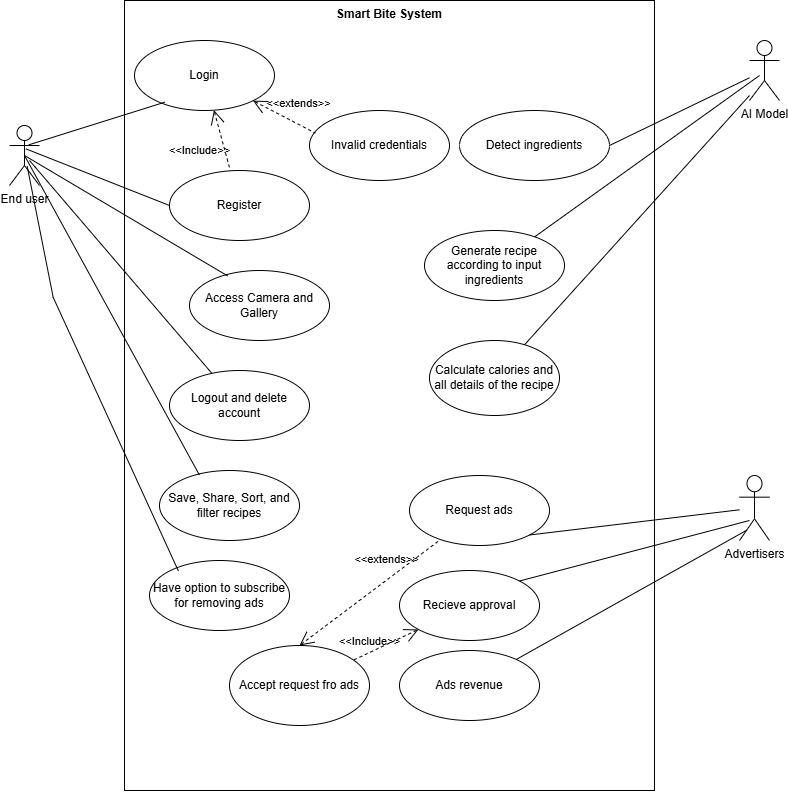

The diagram above was exported from draw.io. Its source (the exported page's mxGraphModel, read from the mxfile embedded in the PNG):
<mxGraphModel dx="1716" dy="1231" grid="1" gridSize="10" guides="1" tooltips="1" connect="1" arrows="1" fold="1" page="1" pageScale="1" pageWidth="850" pageHeight="1100" math="0" shadow="0">
  <root>
    <mxCell id="0" />
    <mxCell id="1" parent="0" />
    <mxCell id="qn_qcCd7FeL13kg7aQB9-1" parent="1" style="shape=rect;html=1;verticalAlign=top;fontStyle=1;whiteSpace=wrap;align=center;" value="Smart Bite System" vertex="1">
      <mxGeometry height="790" width="530" x="155" y="120" as="geometry" />
    </mxCell>
    <mxCell id="qn_qcCd7FeL13kg7aQB9-2" parent="1" style="shape=umlActor;html=1;verticalLabelPosition=bottom;verticalAlign=top;align=center;" value="End user" vertex="1">
      <mxGeometry height="60" width="30" x="40" y="245" as="geometry" />
    </mxCell>
    <mxCell id="qn_qcCd7FeL13kg7aQB9-3" parent="1" style="shape=umlActor;html=1;verticalLabelPosition=bottom;verticalAlign=top;align=center;" value="Advertisers" vertex="1">
      <mxGeometry height="65" width="30" x="770" y="595" as="geometry" />
    </mxCell>
    <mxCell id="qn_qcCd7FeL13kg7aQB9-6" parent="1" style="ellipse;whiteSpace=wrap;html=1;" value="Login" vertex="1">
      <mxGeometry height="70" width="140" x="165" y="160" as="geometry" />
    </mxCell>
    <mxCell id="qn_qcCd7FeL13kg7aQB9-7" parent="1" style="ellipse;whiteSpace=wrap;html=1;" value="Access Camera and Gallery" vertex="1">
      <mxGeometry height="70" width="140" x="220" y="390" as="geometry" />
    </mxCell>
    <mxCell id="qn_qcCd7FeL13kg7aQB9-10" parent="1" style="ellipse;whiteSpace=wrap;html=1;" value="Save, Share, Sort, and filter recipes" vertex="1">
      <mxGeometry height="70" width="140" x="190" y="590" as="geometry" />
    </mxCell>
    <mxCell id="qn_qcCd7FeL13kg7aQB9-11" parent="1" style="ellipse;whiteSpace=wrap;html=1;" value="Logout and delete account" vertex="1">
      <mxGeometry height="70" width="140" x="200" y="490" as="geometry" />
    </mxCell>
    <mxCell id="qn_qcCd7FeL13kg7aQB9-12" parent="1" style="ellipse;whiteSpace=wrap;html=1;" value="Detect ingredients" vertex="1">
      <mxGeometry height="70" width="150" x="490" y="230" as="geometry" />
    </mxCell>
    <mxCell id="qn_qcCd7FeL13kg7aQB9-13" parent="1" style="ellipse;whiteSpace=wrap;html=1;" value="Register" vertex="1">
      <mxGeometry height="70" width="140" x="200" y="290" as="geometry" />
    </mxCell>
    <mxCell id="qn_qcCd7FeL13kg7aQB9-14" parent="1" style="ellipse;whiteSpace=wrap;html=1;" value="Calculate calories and all details of the recipe" vertex="1">
      <mxGeometry height="75" width="130" x="460" y="460" as="geometry" />
    </mxCell>
    <mxCell id="qn_qcCd7FeL13kg7aQB9-15" parent="1" style="ellipse;whiteSpace=wrap;html=1;" value="Request ads" vertex="1">
      <mxGeometry height="70" width="140" x="440" y="595" as="geometry" />
    </mxCell>
    <mxCell id="qn_qcCd7FeL13kg7aQB9-17" parent="1" style="shape=umlActor;html=1;verticalLabelPosition=bottom;verticalAlign=top;align=center;" value="AI Model" vertex="1">
      <mxGeometry height="60" width="30" x="780" y="160" as="geometry" />
    </mxCell>
    <mxCell id="qn_qcCd7FeL13kg7aQB9-18" parent="1" style="ellipse;whiteSpace=wrap;html=1;" value="Generate recipe according to input ingredients" vertex="1">
      <mxGeometry height="70" width="140" x="455" y="350" as="geometry" />
    </mxCell>
    <mxCell id="qn_qcCd7FeL13kg7aQB9-19" edge="1" parent="1" source="qn_qcCd7FeL13kg7aQB9-1" style="edgeStyle=orthogonalEdgeStyle;rounded=0;orthogonalLoop=1;jettySize=auto;html=1;exitX=0.5;exitY=1;exitDx=0;exitDy=0;" target="qn_qcCd7FeL13kg7aQB9-1">
      <mxGeometry relative="1" as="geometry" />
    </mxCell>
    <mxCell id="qn_qcCd7FeL13kg7aQB9-20" parent="1" style="ellipse;whiteSpace=wrap;html=1;" value="Have option to subscribe for removing ads" vertex="1">
      <mxGeometry height="70" width="140" x="180" y="680" as="geometry" />
    </mxCell>
    <mxCell id="qn_qcCd7FeL13kg7aQB9-21" parent="1" style="ellipse;whiteSpace=wrap;html=1;" value="Invalid credentials" vertex="1">
      <mxGeometry height="70" width="140" x="340" y="230" as="geometry" />
    </mxCell>
    <mxCell id="qn_qcCd7FeL13kg7aQB9-24" parent="1" style="ellipse;whiteSpace=wrap;html=1;" value="Recieve approval" vertex="1">
      <mxGeometry height="70" width="140" x="430" y="690" as="geometry" />
    </mxCell>
    <mxCell id="qn_qcCd7FeL13kg7aQB9-25" edge="1" parent="1" source="qn_qcCd7FeL13kg7aQB9-6" style="edgeStyle=none;html=1;startArrow=open;endArrow=none;startSize=12;verticalAlign=bottom;dashed=1;labelBackgroundColor=none;rounded=0;entryX=0.042;entryY=0.323;entryDx=0;entryDy=0;entryPerimeter=0;" target="qn_qcCd7FeL13kg7aQB9-21" value="&amp;lt;&amp;lt;extends&amp;gt;&amp;gt;">
      <mxGeometry relative="1" width="160" x="0.3117" y="10" as="geometry">
        <mxPoint as="offset" />
        <mxPoint x="330" y="189.58" as="sourcePoint" />
        <mxPoint x="490" y="189.58" as="targetPoint" />
      </mxGeometry>
    </mxCell>
    <mxCell id="qn_qcCd7FeL13kg7aQB9-26" edge="1" parent="1" source="qn_qcCd7FeL13kg7aQB9-2" style="edgeStyle=none;html=1;endArrow=none;verticalAlign=bottom;rounded=0;entryX=0;entryY=0.5;entryDx=0;entryDy=0;exitX=0.544;exitY=0.389;exitDx=0;exitDy=0;exitPerimeter=0;" target="qn_qcCd7FeL13kg7aQB9-13" value="">
      <mxGeometry relative="1" width="160" as="geometry">
        <Array as="points" />
        <mxPoint x="90" y="275" as="sourcePoint" />
        <mxPoint x="250" y="285" as="targetPoint" />
      </mxGeometry>
    </mxCell>
    <mxCell id="qn_qcCd7FeL13kg7aQB9-27" edge="1" parent="1" source="qn_qcCd7FeL13kg7aQB9-2" style="edgeStyle=none;html=1;endArrow=none;verticalAlign=bottom;rounded=0;entryX=0.272;entryY=0.077;entryDx=0;entryDy=0;entryPerimeter=0;exitX=0.5;exitY=0.5;exitDx=0;exitDy=0;exitPerimeter=0;" target="qn_qcCd7FeL13kg7aQB9-7" value="">
      <mxGeometry relative="1" width="160" as="geometry">
        <mxPoint x="60" y="285" as="sourcePoint" />
        <mxPoint x="240" y="255" as="targetPoint" />
      </mxGeometry>
    </mxCell>
    <mxCell id="qn_qcCd7FeL13kg7aQB9-28" edge="1" parent="1" source="qn_qcCd7FeL13kg7aQB9-2" style="edgeStyle=none;html=1;endArrow=none;verticalAlign=bottom;rounded=0;entryX=0.284;entryY=0.061;entryDx=0;entryDy=0;entryPerimeter=0;exitX=0.5;exitY=0.5;exitDx=0;exitDy=0;exitPerimeter=0;" target="qn_qcCd7FeL13kg7aQB9-10" value="">
      <mxGeometry relative="1" width="160" as="geometry">
        <mxPoint x="90" y="265" as="sourcePoint" />
        <mxPoint x="250" y="265" as="targetPoint" />
      </mxGeometry>
    </mxCell>
    <mxCell id="qn_qcCd7FeL13kg7aQB9-30" edge="1" parent="1" source="qn_qcCd7FeL13kg7aQB9-2" style="edgeStyle=none;html=1;endArrow=none;verticalAlign=bottom;rounded=0;exitX=0.589;exitY=0.678;exitDx=0;exitDy=0;exitPerimeter=0;entryX=0.207;entryY=0.152;entryDx=0;entryDy=0;entryPerimeter=0;" target="qn_qcCd7FeL13kg7aQB9-20" value="">
      <mxGeometry relative="1" width="160" as="geometry">
        <Array as="points">
          <mxPoint x="83.68" y="416.83" />
        </Array>
        <mxPoint x="49.99999999999994" y="270.81000000000006" as="sourcePoint" />
        <mxPoint x="214.57681678126" y="559.9983933545032" as="targetPoint" />
      </mxGeometry>
    </mxCell>
    <mxCell id="qn_qcCd7FeL13kg7aQB9-32" edge="1" parent="1" source="qn_qcCd7FeL13kg7aQB9-12" style="edgeStyle=none;html=1;endArrow=none;verticalAlign=bottom;rounded=0;exitX=1;exitY=0.5;exitDx=0;exitDy=0;" target="qn_qcCd7FeL13kg7aQB9-17" value="">
      <mxGeometry relative="1" width="160" as="geometry">
        <mxPoint x="600" y="205" as="sourcePoint" />
        <mxPoint x="760" y="205" as="targetPoint" />
      </mxGeometry>
    </mxCell>
    <mxCell id="qn_qcCd7FeL13kg7aQB9-33" edge="1" parent="1" source="qn_qcCd7FeL13kg7aQB9-18" style="edgeStyle=none;html=1;endArrow=none;verticalAlign=bottom;rounded=0;" value="">
      <mxGeometry relative="1" width="160" as="geometry">
        <mxPoint x="630" y="195" as="sourcePoint" />
        <mxPoint x="790" y="195" as="targetPoint" />
      </mxGeometry>
    </mxCell>
    <mxCell id="qn_qcCd7FeL13kg7aQB9-34" edge="1" parent="1" source="qn_qcCd7FeL13kg7aQB9-14" style="edgeStyle=none;html=1;endArrow=none;verticalAlign=bottom;rounded=0;" value="">
      <mxGeometry relative="1" width="160" as="geometry">
        <mxPoint x="620" y="215" as="sourcePoint" />
        <mxPoint x="780" y="215" as="targetPoint" />
      </mxGeometry>
    </mxCell>
    <mxCell id="qn_qcCd7FeL13kg7aQB9-39" edge="1" parent="1" source="qn_qcCd7FeL13kg7aQB9-18" style="edgeStyle=orthogonalEdgeStyle;rounded=0;orthogonalLoop=1;jettySize=auto;html=1;exitX=0.5;exitY=1;exitDx=0;exitDy=0;" target="qn_qcCd7FeL13kg7aQB9-18">
      <mxGeometry relative="1" as="geometry" />
    </mxCell>
    <mxCell id="qn_qcCd7FeL13kg7aQB9-43" edge="1" parent="1" source="qn_qcCd7FeL13kg7aQB9-15" style="edgeStyle=none;html=1;endArrow=none;verticalAlign=bottom;rounded=0;exitX=1;exitY=1;exitDx=0;exitDy=0;" target="qn_qcCd7FeL13kg7aQB9-3" value="">
      <mxGeometry relative="1" width="160" as="geometry">
        <Array as="points" />
        <mxPoint x="490" y="380" as="sourcePoint" />
        <mxPoint x="650" y="380" as="targetPoint" />
      </mxGeometry>
    </mxCell>
    <mxCell id="qn_qcCd7FeL13kg7aQB9-47" parent="1" style="ellipse;whiteSpace=wrap;html=1;" value="Ads revenue" vertex="1">
      <mxGeometry height="70" width="140" x="430" y="770" as="geometry" />
    </mxCell>
    <mxCell id="qn_qcCd7FeL13kg7aQB9-58" edge="1" parent="1" source="qn_qcCd7FeL13kg7aQB9-24" style="edgeStyle=none;html=1;endArrow=none;verticalAlign=bottom;rounded=0;exitX=1;exitY=0;exitDx=0;exitDy=0;entryX=0.333;entryY=0.692;entryDx=0;entryDy=0;entryPerimeter=0;" target="qn_qcCd7FeL13kg7aQB9-3" value="">
      <mxGeometry relative="1" width="160" as="geometry">
        <mxPoint x="680" y="690" as="sourcePoint" />
        <mxPoint x="840" y="690" as="targetPoint" />
      </mxGeometry>
    </mxCell>
    <mxCell id="qn_qcCd7FeL13kg7aQB9-61" edge="1" parent="1" style="edgeStyle=none;html=1;endArrow=none;verticalAlign=bottom;rounded=0;" target="qn_qcCd7FeL13kg7aQB9-11" value="">
      <mxGeometry relative="1" width="160" as="geometry">
        <mxPoint x="60" y="280" as="sourcePoint" />
        <mxPoint x="300" y="430" as="targetPoint" />
      </mxGeometry>
    </mxCell>
    <mxCell id="zgVIPohvUSMR6nBD1uIs-6" edge="1" parent="1" source="qn_qcCd7FeL13kg7aQB9-2" style="endArrow=none;html=1;rounded=0;exitX=0.644;exitY=0.322;exitDx=0;exitDy=0;exitPerimeter=0;entryX=0.217;entryY=0.881;entryDx=0;entryDy=0;entryPerimeter=0;" target="qn_qcCd7FeL13kg7aQB9-6" value="">
      <mxGeometry height="50" relative="1" width="50" as="geometry">
        <mxPoint x="90" y="265" as="sourcePoint" />
        <mxPoint x="140" y="215" as="targetPoint" />
      </mxGeometry>
    </mxCell>
    <mxCell id="zgVIPohvUSMR6nBD1uIs-7" edge="1" parent="1" source="qn_qcCd7FeL13kg7aQB9-47" style="endArrow=none;html=1;rounded=0;entryX=0.244;entryY=0.841;entryDx=0;entryDy=0;entryPerimeter=0;" target="qn_qcCd7FeL13kg7aQB9-3" value="">
      <mxGeometry height="50" relative="1" width="50" as="geometry">
        <mxPoint x="650" y="800" as="sourcePoint" />
        <mxPoint x="700" y="750" as="targetPoint" />
      </mxGeometry>
    </mxCell>
    <mxCell id="zgVIPohvUSMR6nBD1uIs-8" parent="1" style="ellipse;whiteSpace=wrap;html=1;" value="Accept request fro ads" vertex="1">
      <mxGeometry height="80" width="140" x="260" y="765" as="geometry" />
    </mxCell>
    <mxCell id="zgVIPohvUSMR6nBD1uIs-9" edge="1" parent="1" source="qn_qcCd7FeL13kg7aQB9-24" style="edgeStyle=none;html=1;startArrow=open;endArrow=none;startSize=12;verticalAlign=bottom;dashed=1;labelBackgroundColor=none;rounded=0;" target="zgVIPohvUSMR6nBD1uIs-8" value="&amp;lt;&amp;lt;Include&amp;gt;&amp;gt;">
      <mxGeometry relative="1" width="160" x="0.4696" y="-2" as="geometry">
        <mxPoint as="offset" />
        <mxPoint x="380" y="660" as="sourcePoint" />
        <mxPoint x="442" y="693" as="targetPoint" />
      </mxGeometry>
    </mxCell>
    <mxCell id="zgVIPohvUSMR6nBD1uIs-10" edge="1" parent="1" source="zgVIPohvUSMR6nBD1uIs-8" style="edgeStyle=none;html=1;startArrow=open;endArrow=none;startSize=12;verticalAlign=bottom;dashed=1;labelBackgroundColor=none;rounded=0;exitX=0.5;exitY=0;exitDx=0;exitDy=0;" target="qn_qcCd7FeL13kg7aQB9-15" value="&amp;lt;&amp;lt;extends&amp;gt;&amp;gt;">
      <mxGeometry relative="1" width="160" x="0.3117" y="10" as="geometry">
        <mxPoint as="offset" />
        <mxPoint x="370" y="670" as="sourcePoint" />
        <mxPoint x="432" y="703" as="targetPoint" />
      </mxGeometry>
    </mxCell>
    <mxCell id="85DcYJY3bt-ARkB7teD_-1" edge="1" parent="1" source="qn_qcCd7FeL13kg7aQB9-6" style="edgeStyle=none;html=1;startArrow=open;endArrow=none;startSize=12;verticalAlign=bottom;dashed=1;labelBackgroundColor=none;rounded=0;" target="qn_qcCd7FeL13kg7aQB9-13" value="&amp;lt;&amp;lt;Include&amp;gt;&amp;gt;">
      <mxGeometry relative="1" width="160" x="0.4273" y="-27" as="geometry">
        <mxPoint as="offset" />
        <mxPoint x="305" y="250" as="sourcePoint" />
        <mxPoint x="240" y="281" as="targetPoint" />
      </mxGeometry>
    </mxCell>
  </root>
</mxGraphModel>